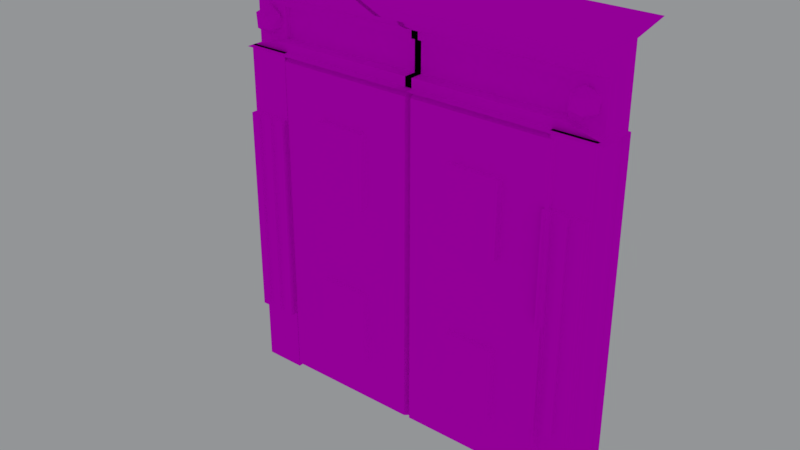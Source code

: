 # Source: newsPaperDoor.blend  (saved by Blender 2.77.0; exported with 4.5.12 LTS)
import bpy
from mathutils import Matrix  # noqa: F401  (used for matrix-valued properties, if any)

bpy.ops.wm.read_factory_settings(use_empty=True)
scene = bpy.context.scene
scene.name = 'Scene'

# ---- collections
col_collection_1 = bpy.data.collections.new('Collection 1'); scene.collection.children.link(col_collection_1)

# ---- images (referenced by path relative to the original .blend; pixels are not part of the script)
import os
ASSET_DIR = os.environ.get("B2B_ASSET_DIR", "")  # directory of the original .blend (textures are referenced by path, not embedded)
HERE = os.path.dirname(os.path.abspath(__file__))  # packed textures are extracted next to this script under _unpacked/

def load_image(name, relpath, width, height, colorspace="sRGB"):
    """Load a texture the original file referenced (path relative to the .blend, or extracted next to this script)."""
    p = next((c for c in (os.path.join(HERE, relpath), os.path.join(ASSET_DIR, relpath)) if relpath and os.path.exists(c)), "")
    if p:
        img = bpy.data.images.load(p, check_existing=True)
        img.name = name
    else:  # same state as the original file: an image datablock whose file is absent (Cycles renders it pink)
        img = bpy.data.images.new(name, width, height)
        img.source = "FILE"
        img.filepath = "//" + (relpath or name)
    img.colorspace_settings.name = colorspace
    return img
img_colorpalette_jpg_001 = load_image('colorPalette.jpg.001', 'colorPalette.jpg', 1024, 1024, 'sRGB')

# ---- materials (node trees are filled in below, after node groups)
mat_material = bpy.data.materials.new('Material')
mat_material.alpha_threshold = 0.0
mat_material.roughness = 0.5
mat_material.line_color = (0.0, 0.0, 0.0, 1.0)

# ---- material node trees
mat_material.use_nodes = True; mat_material.node_tree.nodes.clear()
_N = mat_material.node_tree.nodes; _L = mat_material.node_tree.links
n0 = _N.new('ShaderNodeOutputMaterial'); n0.name = 'Material Output'; n0.location = (300, 300)
n1 = _N.new('ShaderNodeBsdfDiffuse'); n1.name = 'Diffuse BSDF'; n1.location = (10, 300)
n2 = _N.new('ShaderNodeTexCoord'); n2.name = 'Texture Coordinate'; n2.location = (-183, 230)
n3 = _N.new('ShaderNodeTexImage'); n3.name = 'Image Texture'; n3.location = (228, 132)
n3.width = 140
n3.image = img_colorpalette_jpg_001
_L.new(n1.outputs[0], n0.inputs[0])
_L.new(n2.outputs[2], n3.inputs[0])
_L.new(n3.outputs[0], n1.inputs[0])
n0.is_active_output = True

# ---- world
world_world = bpy.data.worlds.new('World'); scene.world = world_world
world_world.color = (0.2908, 0.3019, 0.3108)
world_world.use_sun_shadow = False
world_world.sun_shadow_jitter_overblur = 0.0
world_world.cycles.sampling_method = 'MANUAL'

# ---- meshes
me_cube_003 = bpy.data.meshes.new('Cube.003')
me_cube_003.from_pydata([(1.9, -5.549, 0.04611), (-1.833, -5.303, 0.04611), (-1.833, -5.549, 0.04611), (-1.833, -5.303, 3.431), (-1.833, -5.549, 3.431), (-1.833, -5.649, 3.431), (-1.833, -5.727, 3.431), (-1.419, -5.549, 0.04611), (1.486, -5.549, 0.04611), (-1.419, -5.549, 3.431), (-1.392, -5.686, 0.1095), (-1.392, -5.686, 3.367), (0.03338, -5.549, 3.431), (0.006177, -5.686, 0.1095), (0.006177, -5.686, 3.367), (0.03338, -5.549, 0.04611), (-1.833, -5.303, 1.738), (0.006177, -5.686, 1.738), (0.03338, -5.549, 1.738), (-1.392, -5.686, 1.738), (-1.419, -5.549, 1.738), (-0.4387, -5.686, 1.294), (-0.9474, -5.686, 1.294), (-0.9474, -5.686, 0.5543), (-0.4387, -5.686, 0.5543), (-0.4387, -5.686, 2.922), (-0.9474, -5.686, 2.922), (-0.9474, -5.686, 2.183), (-0.4387, -5.686, 2.183), (-0.9474, -5.758, 1.294), (-0.4387, -5.758, 1.294), (-0.4387, -5.758, 0.5543), (-0.9474, -5.758, 0.5543), (-0.9474, -5.758, 2.922), (-0.4387, -5.758, 2.922), (-0.4387, -5.758, 2.183), (-0.9474, -5.758, 2.183), (0.03338, -5.549, 0.04611), (0.03338, -5.303, 0.04611), (0.03338, -5.303, 3.431), (0.03338, -5.549, 3.431), (0.03338, -5.649, 3.431), (0.03338, -5.727, 3.431), (0.03338, -5.303, 1.738), (-1.826, -5.549, 0.04611), (1.907, -5.303, 0.04611), (1.907, -5.549, 0.04611), (1.907, -5.303, 3.431), (1.907, -5.549, 3.431), (1.907, -5.649, 3.431), (1.907, -5.727, 3.431), (1.493, -5.549, 0.04611), (1.493, -5.549, 3.431), (1.503, -5.762, 0.6906), (1.503, -5.762, 2.786), (1.493, -5.762, 0.04611), (1.493, -5.762, 3.431), (1.503, -5.796, 2.786), (1.466, -5.686, 0.1095), (1.466, -5.686, 3.367), (0.04061, -5.549, 3.431), (0.06782, -5.686, 0.1095), (0.06782, -5.686, 3.367), (0.04061, -5.549, 0.04611), (1.503, -5.83, 2.786), (1.907, -5.303, 1.738), (0.06782, -5.686, 1.738), (1.493, -5.762, 1.738), (1.503, -5.762, 1.738), (1.503, -5.796, 1.738), (0.04061, -5.549, 1.738), (1.466, -5.686, 1.738), (1.493, -5.549, 1.738), (1.503, -5.83, 1.738), (0.5126, -5.686, 1.294), (1.021, -5.686, 1.294), (1.021, -5.686, 0.5543), (0.5126, -5.686, 0.5543), (0.5126, -5.686, 2.922), (1.021, -5.686, 2.922), (1.021, -5.686, 2.183), (0.5126, -5.686, 2.183), (1.021, -5.758, 1.294), (0.5126, -5.758, 1.294), (0.5126, -5.758, 0.5543), (1.021, -5.758, 0.5543), (1.021, -5.758, 2.922), (0.5126, -5.758, 2.922), (0.5126, -5.758, 2.183), (1.021, -5.758, 2.183), (0.04061, -5.549, 0.04611), (0.04061, -5.303, 0.04611), (0.04061, -5.303, 3.431), (0.04061, -5.549, 3.431), (0.04061, -5.649, 3.431), (0.04061, -5.727, 3.431), (0.04061, -5.303, 1.738), (-2.029, -5.207, 4.329), (-1.833, -5.207, 0.04611), (-2.029, -5.453, 4.329), (-1.833, -5.453, 0.04611), (-1.833, -5.207, 3.431), (-1.833, -5.453, 3.431), (-1.833, -5.453, 3.917), (-1.833, -5.207, 3.917), (-1.833, -5.453, 4.123), (-1.833, -5.207, 4.123), (-2.029, -5.782, 4.329), (-1.833, -5.782, 4.123), (-2.029, -6.272, 4.329), (-1.833, -6.011, 4.123), (-1.833, -5.551, 3.917), (-1.833, -5.782, 4.123), (-1.833, -5.639, 3.933), (-1.833, -5.714, 3.978), (-1.833, -5.764, 4.045), (-1.497, -5.552, 3.521), (-1.497, -5.552, 3.827), (-1.833, -5.552, 3.917), (-1.833, -5.552, 3.431), (-1.497, -5.507, 3.827), (-1.497, -5.507, 3.521), (-1.656, -5.595, 3.551), (-1.556, -5.668, 3.628), (-1.695, -5.713, 3.628), (-1.781, -5.595, 3.628), (-1.695, -5.476, 3.628), (-1.556, -5.521, 3.628), (-1.618, -5.713, 3.753), (-1.757, -5.668, 3.753), (-1.757, -5.521, 3.753), (-1.618, -5.476, 3.753), (-1.532, -5.595, 3.753), (-1.656, -5.595, 3.83), (-1.833, -5.631, 3.431), (-1.497, -5.631, 3.521), (-1.419, -5.453, 0.04611), (-1.419, -5.453, 3.431), (-1.823, -5.665, 0.6906), (-1.823, -5.665, 2.786), (-1.429, -5.665, 0.6906), (-1.429, -5.665, 2.786), (-1.833, -5.665, 0.04611), (-1.833, -5.665, 3.431), (-1.419, -5.665, 0.04611), (-1.419, -5.665, 3.431), (-1.823, -5.699, 0.6906), (-1.823, -5.699, 2.786), (-1.429, -5.699, 0.6906), (-1.429, -5.699, 2.786), (-1.745, -5.699, 2.786), (-1.666, -5.699, 2.786), (-1.587, -5.699, 2.786), (-1.508, -5.699, 2.786), (-1.745, -5.699, 0.6906), (-1.666, -5.699, 0.6906), (-1.587, -5.699, 0.6906), (-1.508, -5.699, 0.6906), (-1.587, -5.733, 0.6906), (-1.666, -5.733, 0.6906), (-1.745, -5.733, 0.6906), (-1.587, -5.733, 2.786), (-1.666, -5.733, 2.786), (-1.745, -5.733, 2.786), (-1.823, -5.733, 2.786), (-1.823, -5.733, 0.6906), (-1.429, -5.733, 0.6906), (-1.508, -5.733, 0.6906), (-1.429, -5.733, 2.786), (-1.508, -5.733, 2.786), (-1.833, -5.207, 1.738), (-1.833, -5.453, 1.738), (-1.833, -5.665, 1.738), (-1.419, -5.665, 1.738), (-1.823, -5.665, 1.738), (-1.429, -5.665, 1.738), (-1.823, -5.699, 1.738), (-1.429, -5.699, 1.738), (-1.508, -5.733, 1.738), (-1.587, -5.733, 1.738), (-1.666, -5.733, 1.738), (-1.745, -5.733, 1.738), (-1.745, -5.699, 1.738), (-1.666, -5.699, 1.738), (-1.587, -5.699, 1.738), (-1.508, -5.699, 1.738), (-1.419, -5.453, 1.738), (-1.429, -5.733, 1.738), (-1.823, -5.733, 1.738), (0.03338, -5.453, 4.329), (0.03338, -5.207, 4.329), (0.03338, -5.207, 3.431), (0.03338, -5.453, 3.917), (0.03338, -5.207, 3.917), (0.03338, -5.207, 4.123), (0.03338, -5.782, 4.329), (0.03338, -5.552, 3.917), (0.03338, -5.782, 4.123), (0.03338, -6.272, 4.329), (0.03338, -6.011, 4.123), (0.03338, -5.551, 3.917), (0.03338, -5.639, 3.933), (0.03338, -5.714, 3.978), (0.03338, -5.764, 4.045), (0.03338, -5.782, 4.123), (0.03338, -5.552, 3.827), (0.03338, -5.552, 3.521), (0.03338, -5.507, 3.827), (0.03338, -5.507, 3.521), (0.03338, -5.631, 3.431), (0.03338, -5.631, 3.521), (2.029, -5.207, 4.329), (1.833, -5.207, 0.04611), (2.029, -5.453, 4.329), (1.833, -5.453, 0.04611), (1.833, -5.207, 3.431), (1.833, -5.453, 3.431), (1.833, -5.453, 3.917), (1.833, -5.207, 3.917), (1.833, -5.453, 4.123), (1.833, -5.207, 4.123), (2.029, -5.782, 4.329), (1.833, -5.782, 4.123), (2.029, -6.272, 4.329), (1.833, -6.011, 4.123), (1.833, -5.551, 3.917), (1.833, -5.782, 4.123), (1.833, -5.639, 3.933), (1.833, -5.714, 3.978), (1.833, -5.764, 4.045), (1.497, -5.552, 3.521), (1.497, -5.552, 3.827), (1.833, -5.552, 3.917), (1.833, -5.552, 3.431), (1.497, -5.507, 3.827), (1.497, -5.507, 3.521), (1.656, -5.595, 3.551), (1.556, -5.668, 3.628), (1.695, -5.713, 3.628), (1.781, -5.595, 3.628), (1.695, -5.476, 3.628), (1.556, -5.521, 3.628), (1.618, -5.713, 3.753), (1.757, -5.668, 3.753), (1.757, -5.521, 3.753), (1.618, -5.476, 3.753), (1.532, -5.595, 3.753), (1.656, -5.595, 3.83), (1.833, -5.631, 3.431), (1.497, -5.631, 3.521), (1.419, -5.453, 0.04611), (1.419, -5.453, 3.431), (1.823, -5.665, 0.6906), (1.823, -5.665, 2.786), (1.429, -5.665, 0.6906), (1.429, -5.665, 2.786), (1.833, -5.665, 0.04611), (1.833, -5.665, 3.431), (1.419, -5.665, 0.04611), (1.419, -5.665, 3.431), (1.823, -5.699, 0.6906), (1.823, -5.699, 2.786), (1.429, -5.699, 0.6906), (1.429, -5.699, 2.786), (1.745, -5.699, 2.786), (1.666, -5.699, 2.786), (1.587, -5.699, 2.786), (1.508, -5.699, 2.786), (1.745, -5.699, 0.6906), (1.666, -5.699, 0.6906), (1.587, -5.699, 0.6906), (1.508, -5.699, 0.6906), (1.587, -5.733, 0.6906), (1.666, -5.733, 0.6906), (1.745, -5.733, 0.6906), (1.587, -5.733, 2.786), (1.666, -5.733, 2.786), (1.745, -5.733, 2.786), (1.823, -5.733, 2.786), (1.823, -5.733, 0.6906), (1.429, -5.733, 0.6906), (1.508, -5.733, 0.6906), (1.429, -5.733, 2.786), (1.508, -5.733, 2.786), (1.833, -5.207, 1.738), (1.833, -5.453, 1.738), (1.833, -5.665, 1.738), (1.419, -5.665, 1.738), (1.823, -5.665, 1.738), (1.429, -5.665, 1.738), (1.823, -5.699, 1.738), (1.429, -5.699, 1.738), (1.508, -5.733, 1.738), (1.587, -5.733, 1.738), (1.666, -5.733, 1.738), (1.745, -5.733, 1.738), (1.745, -5.699, 1.738), (1.666, -5.699, 1.738), (1.587, -5.699, 1.738), (1.508, -5.699, 1.738), (1.419, -5.453, 1.738), (1.429, -5.733, 1.738), (1.823, -5.733, 1.738), (-0.03338, -5.453, 4.329), (-0.03338, -5.207, 4.329), (-0.03338, -5.207, 3.431), (-0.03338, -5.453, 3.917), (-0.03338, -5.207, 3.917), (-0.03338, -5.207, 4.123), (-0.03338, -5.782, 4.329), (-0.03338, -5.552, 3.917), (-0.03338, -5.782, 4.123), (-0.03338, -6.272, 4.329), (-0.03338, -6.011, 4.123), (-0.03338, -5.551, 3.917), (-0.03338, -5.639, 3.933), (-0.03338, -5.714, 3.978), (-0.03338, -5.764, 4.045), (-0.03338, -5.782, 4.123), (-0.03338, -5.552, 3.827), (-0.03338, -5.552, 3.521), (-0.03338, -5.507, 3.827), (-0.03338, -5.507, 3.521), (-0.03338, -5.631, 3.431), (-0.03338, -5.631, 3.521)], [(37, 0), (8, 0), (2, 7), (90, 44), (46, 51)], [(38, 43, 39, 12, 18, 15), (25, 26, 33, 34), (20, 7, 10, 19), (12, 9, 11, 14), (7, 15, 13, 10), (18, 12, 14, 17), (15, 18, 17, 13), (9, 20, 19, 11), (21, 22, 29, 30), (17, 19, 22, 21), (19, 10, 23, 22), (10, 13, 24, 23), (13, 17, 21, 24), (14, 11, 26, 25), (11, 19, 27, 26), (19, 17, 28, 27), (17, 14, 25, 28), (30, 29, 32, 31), (34, 33, 36, 35), (24, 21, 30, 31), (28, 25, 34, 35), (22, 23, 32, 29), (26, 27, 36, 33), (23, 24, 31, 32), (27, 28, 35, 36), (3, 39, 43, 16), (5, 41, 42, 6), (4, 40, 41, 5), (16, 43, 38, 1), (2, 1, 38, 37), (92, 96, 91, 63, 70, 60), (68, 67, 55, 53), (68, 69, 57, 54), (78, 87, 86, 79), (72, 71, 58, 51), (60, 62, 59, 52), (51, 58, 61, 63), (70, 66, 62, 60), (69, 73, 64, 57), (63, 61, 66, 70), (52, 59, 71, 72), (74, 83, 82, 75), (54, 56, 67, 68), (51, 55, 67, 72), (66, 74, 75, 71), (71, 75, 76, 58), (58, 76, 77, 61), (61, 77, 74, 66), (62, 78, 79, 59), (59, 79, 80, 71), (71, 80, 81, 66), (66, 81, 78, 62), (83, 84, 85, 82), (87, 88, 89, 86), (77, 84, 83, 74), (81, 88, 87, 78), (75, 82, 85, 76), (79, 86, 89, 80), (76, 85, 84, 77), (80, 89, 88, 81), (47, 65, 96, 92), (49, 50, 95, 94), (48, 49, 94, 93), (65, 45, 91, 96), (46, 90, 91, 45), (39, 3, 4, 40), (92, 93, 48, 47), (189, 190, 97, 99), (171, 170, 98, 100), (103, 104, 101, 102), (103, 102, 119, 118), (189, 99, 107, 195), (105, 106, 104, 103), (99, 97, 106, 105), (105, 103, 111, 113, 114, 115, 112, 108), (117, 116, 121, 120), (99, 105, 108, 107), (198, 109, 110, 199), (195, 107, 109, 198), (107, 108, 110, 109), (197, 108, 112, 204), (192, 103, 118, 196), (116, 117, 118, 119), (207, 120, 121, 208), (205, 117, 120, 207), (122, 123, 124), (123, 122, 127), (122, 124, 125), (122, 125, 126), (122, 126, 127), (123, 127, 132), (124, 123, 128), (125, 124, 129), (126, 125, 130), (127, 126, 131), (123, 132, 128), (124, 128, 129), (125, 129, 130), (126, 130, 131), (127, 131, 132), (128, 132, 133), (129, 128, 133), (130, 129, 133), (131, 130, 133), (132, 131, 133), (210, 135, 134, 209), (116, 119, 134, 135), (206, 116, 135, 210), (100, 136, 144, 142), (138, 140, 148, 157, 156, 155, 154, 146), (137, 102, 143, 145), (171, 100, 142, 172), (186, 137, 145, 173), (174, 139, 143, 172), (175, 140, 144, 173), (139, 141, 145, 143), (140, 138, 142, 144), (155, 156, 158, 159), (175, 141, 149, 177), (174, 138, 146, 176), (141, 139, 147, 150, 151, 152, 153, 149), (157, 148, 166, 167), (146, 154, 160, 165), (177, 149, 168, 187), (182, 154, 155, 183), (184, 156, 157, 185), (152, 151, 162, 161), (149, 153, 169, 168), (184, 152, 161, 179), (185, 157, 167, 178), (183, 155, 159, 180), (150, 147, 164, 163), (182, 150, 163, 181), (180, 159, 158, 179), (178, 167, 166, 187), (188, 165, 160, 181), (176, 146, 165, 188), (147, 176, 188, 164), (164, 188, 181, 163), (169, 178, 187, 168), (162, 180, 179, 161), (154, 182, 181, 160), (151, 183, 180, 162), (153, 185, 178, 169), (156, 184, 179, 158), (152, 184, 185, 153), (150, 182, 183, 151), (148, 177, 187, 166), (139, 174, 176, 147), (140, 175, 177, 148), (141, 175, 173, 145), (138, 174, 172, 142), (136, 186, 173, 144), (102, 171, 172, 143), (102, 101, 170, 171), (116, 206, 208, 121), (117, 205, 196, 118), (115, 203, 204, 112), (114, 202, 203, 115), (113, 201, 202, 114), (111, 200, 201, 113), (108, 197, 199, 110), (103, 192, 200, 111), (97, 190, 194, 106), (106, 194, 193, 104), (104, 193, 191, 101), (303, 213, 211, 304), (285, 214, 212, 284), (217, 216, 215, 218), (217, 232, 233, 216), (303, 309, 221, 213), (219, 217, 218, 220), (213, 219, 220, 211), (219, 222, 226, 229, 228, 227, 225, 217), (231, 234, 235, 230), (213, 221, 222, 219), (312, 313, 224, 223), (309, 312, 223, 221), (221, 223, 224, 222), (311, 318, 226, 222), (306, 310, 232, 217), (230, 233, 232, 231), (321, 322, 235, 234), (319, 321, 234, 231), (236, 238, 237), (237, 241, 236), (236, 239, 238), (236, 240, 239), (236, 241, 240), (237, 246, 241), (238, 242, 237), (239, 243, 238), (240, 244, 239), (241, 245, 240), (237, 242, 246), (238, 243, 242), (239, 244, 243), (240, 245, 244), (241, 246, 245), (242, 247, 246), (243, 247, 242), (244, 247, 243), (245, 247, 244), (246, 247, 245), (324, 323, 248, 249), (230, 249, 248, 233), (320, 324, 249, 230), (214, 256, 258, 250), (252, 260, 268, 269, 270, 271, 262, 254), (251, 259, 257, 216), (285, 286, 256, 214), (300, 287, 259, 251), (288, 286, 257, 253), (253, 257, 259, 255), (254, 258, 256, 252), (269, 273, 272, 270), (288, 290, 260, 252), (255, 263, 267, 266, 265, 264, 261, 253), (271, 281, 280, 262), (260, 279, 274, 268), (296, 297, 269, 268), (298, 299, 271, 270), (266, 275, 276, 265), (263, 282, 283, 267), (298, 293, 275, 266), (299, 292, 281, 271), (297, 294, 273, 269), (264, 277, 278, 261), (296, 295, 277, 264), (294, 293, 272, 273), (292, 301, 280, 281), (302, 295, 274, 279), (290, 302, 279, 260), (261, 278, 302, 290), (278, 277, 295, 302), (283, 282, 301, 292), (276, 275, 293, 294), (268, 274, 295, 296), (265, 276, 294, 297), (267, 283, 292, 299), (270, 272, 293, 298), (266, 267, 299, 298), (264, 265, 297, 296), (262, 280, 301, 291), (253, 261, 290, 288), (254, 262, 291, 289), (252, 256, 286, 288), (216, 257, 286, 285), (216, 285, 284, 215), (230, 235, 322, 320), (231, 232, 310, 319), (229, 226, 318, 317), (228, 229, 317, 316), (227, 228, 316, 315), (225, 227, 315, 314), (222, 224, 313, 311), (217, 225, 314, 306), (211, 220, 308, 304), (220, 218, 307, 308), (218, 215, 305, 307)])
_uv = me_cube_003.uv_layers.new(name='UVMap')
_uv.uv.foreach_set('vector', [0.5582, 0.2409, 0.5582, 0.2401, 0.5582, 0.2392, 0.5599, 0.2404, 0.5599, 0.2396, 0.5599, 0.2388, 0.5504, 0.2544, 0.5504, 0.2542, 0.5504, 0.2542, 0.5504, 0.2544, 0.5578, 0.2508, 0.5578, 0.2499, 0.5578, 0.25, 0.5578, 0.2508, 0.5609, 0.2401, 0.5609, 0.2409, 0.5608, 0.2408, 0.5608, 0.2402, 0.5598, 0.239, 0.5598, 0.2397, 0.5597, 0.2397, 0.5597, 0.239, 0.5599, 0.2396, 0.5599, 0.2404, 0.5598, 0.2404, 0.5598, 0.2396, 0.5599, 0.2388, 0.5599, 0.2396, 0.5598, 0.2396, 0.5598, 0.2388, 0.5578, 0.2516, 0.5578, 0.2508, 0.5578, 0.2508, 0.5578, 0.2516, 0.5504, 0.2544, 0.5504, 0.2542, 0.5504, 0.2542, 0.5504, 0.2544, 0.5593, 0.2396, 0.5597, 0.2396, 0.5596, 0.2398, 0.5594, 0.2398, 0.5597, 0.2396, 0.5597, 0.2404, 0.5596, 0.2402, 0.5596, 0.2398, 0.5597, 0.2404, 0.5593, 0.2404, 0.5594, 0.2402, 0.5596, 0.2402, 0.5593, 0.2404, 0.5593, 0.2396, 0.5594, 0.2398, 0.5594, 0.2402, 0.5593, 0.2388, 0.5597, 0.2388, 0.5596, 0.239, 0.5594, 0.239, 0.5597, 0.2388, 0.5597, 0.2396, 0.5596, 0.2394, 0.5596, 0.239, 0.5597, 0.2396, 0.5593, 0.2396, 0.5594, 0.2394, 0.5596, 0.2394, 0.5593, 0.2396, 0.5593, 0.2388, 0.5594, 0.239, 0.5594, 0.2394, 0.5591, 0.2408, 0.5589, 0.2408, 0.5589, 0.2404, 0.5591, 0.2404, 0.5588, 0.2404, 0.5589, 0.2404, 0.5589, 0.2408, 0.5588, 0.2408, 0.5608, 0.2408, 0.5608, 0.2404, 0.5608, 0.2404, 0.5608, 0.2408, 0.5578, 0.2516, 0.5578, 0.2519, 0.5578, 0.2519, 0.5578, 0.2516, 0.5617, 0.2404, 0.5617, 0.2408, 0.5617, 0.2408, 0.5617, 0.2404, 0.562, 0.2377, 0.562, 0.2374, 0.562, 0.2374, 0.562, 0.2377, 0.5504, 0.2542, 0.5504, 0.2544, 0.5504, 0.2544, 0.5504, 0.2542, 0.5587, 0.2406, 0.5587, 0.2409, 0.5587, 0.2409, 0.5587, 0.2406, 0.5576, 0.2392, 0.5582, 0.2392, 0.5582, 0.2401, 0.5576, 0.2401, 0.5487, 0.2533, 0.5487, 0.2542, 0.5487, 0.2542, 0.5487, 0.2533, 0.5487, 0.2533, 0.5487, 0.2542, 0.5487, 0.2542, 0.5487, 0.2533, 0.5576, 0.2401, 0.5582, 0.2401, 0.5582, 0.2409, 0.5576, 0.2409, 0.5598, 0.2388, 0.5598, 0.2388, 0.5598, 0.2397, 0.5598, 0.2397, 0.5582, 0.2392, 0.5582, 0.2401, 0.5582, 0.2409, 0.5599, 0.2388, 0.5599, 0.2396, 0.5599, 0.2404, 0.5556, 0.2531, 0.5556, 0.2531, 0.5556, 0.2539, 0.5556, 0.2536, 0.5606, 0.2532, 0.5607, 0.2532, 0.5607, 0.2527, 0.5606, 0.2527, 0.5504, 0.2544, 0.5504, 0.2544, 0.5504, 0.2542, 0.5504, 0.2542, 0.5578, 0.2508, 0.5578, 0.2508, 0.5578, 0.25, 0.5578, 0.2499, 0.5609, 0.2401, 0.5608, 0.2402, 0.5608, 0.2408, 0.5609, 0.2409, 0.5598, 0.239, 0.5597, 0.239, 0.5597, 0.2397, 0.5598, 0.2397, 0.5599, 0.2396, 0.5598, 0.2396, 0.5598, 0.2404, 0.5599, 0.2404, 0.5607, 0.2532, 0.5607, 0.2532, 0.5607, 0.2527, 0.5607, 0.2527, 0.5599, 0.2388, 0.5598, 0.2388, 0.5598, 0.2396, 0.5599, 0.2396, 0.5578, 0.2516, 0.5578, 0.2516, 0.5578, 0.2508, 0.5578, 0.2508, 0.5504, 0.2544, 0.5504, 0.2544, 0.5504, 0.2542, 0.5504, 0.2542, 0.5556, 0.2526, 0.5556, 0.2523, 0.5556, 0.2531, 0.5556, 0.2531, 0.5592, 0.2498, 0.5592, 0.2498, 0.5592, 0.2507, 0.5592, 0.2507, 0.5593, 0.2396, 0.5594, 0.2398, 0.5596, 0.2398, 0.5597, 0.2396, 0.5597, 0.2396, 0.5596, 0.2398, 0.5596, 0.2402, 0.5597, 0.2404, 0.5597, 0.2404, 0.5596, 0.2402, 0.5594, 0.2402, 0.5593, 0.2404, 0.5593, 0.2404, 0.5594, 0.2402, 0.5594, 0.2398, 0.5593, 0.2396, 0.5593, 0.2388, 0.5594, 0.239, 0.5596, 0.239, 0.5597, 0.2388, 0.5597, 0.2388, 0.5596, 0.239, 0.5596, 0.2394, 0.5597, 0.2396, 0.5597, 0.2396, 0.5596, 0.2394, 0.5594, 0.2394, 0.5593, 0.2396, 0.5593, 0.2396, 0.5594, 0.2394, 0.5594, 0.239, 0.5593, 0.2388, 0.5591, 0.2408, 0.5591, 0.2404, 0.5589, 0.2404, 0.5589, 0.2408, 0.5588, 0.2404, 0.5588, 0.2408, 0.5589, 0.2408, 0.5589, 0.2404, 0.5608, 0.2408, 0.5608, 0.2408, 0.5608, 0.2404, 0.5608, 0.2404, 0.5578, 0.2516, 0.5578, 0.2516, 0.5578, 0.2519, 0.5578, 0.2519, 0.5617, 0.2404, 0.5617, 0.2404, 0.5617, 0.2408, 0.5617, 0.2408, 0.562, 0.2377, 0.562, 0.2377, 0.562, 0.2374, 0.562, 0.2374, 0.5504, 0.2542, 0.5504, 0.2542, 0.5504, 0.2544, 0.5504, 0.2544, 0.5587, 0.2406, 0.5587, 0.2406, 0.5587, 0.2409, 0.5587, 0.2409, 0.5576, 0.2392, 0.5576, 0.2401, 0.5582, 0.2401, 0.5582, 0.2392, 0.5487, 0.2533, 0.5487, 0.2533, 0.5487, 0.2542, 0.5487, 0.2542, 0.5487, 0.2533, 0.5487, 0.2533, 0.5487, 0.2542, 0.5487, 0.2542, 0.5576, 0.2401, 0.5576, 0.2409, 0.5582, 0.2409, 0.5582, 0.2401, 0.5598, 0.2388, 0.5598, 0.2397, 0.5598, 0.2397, 0.5598, 0.2388, 0.5582, 0.2392, 0.5576, 0.2392, 0.5487, 0.2533, 0.5487, 0.2542, 0.5582, 0.2392, 0.5487, 0.2542, 0.5487, 0.2533, 0.5576, 0.2392, 0.5606, 0.2396, 0.5606, 0.2396, 0.5606, 0.2406, 0.5606, 0.2406, 0.5577, 0.2512, 0.5578, 0.2512, 0.5578, 0.252, 0.5577, 0.252, 0.5577, 0.2501, 0.5578, 0.2501, 0.5578, 0.2504, 0.5577, 0.2504, 0.5577, 0.2501, 0.5577, 0.2504, 0.5577, 0.2504, 0.5577, 0.2501, 0.5606, 0.2396, 0.5606, 0.2406, 0.5605, 0.2406, 0.5605, 0.2396, 0.5577, 0.25, 0.5578, 0.25, 0.5578, 0.2501, 0.5577, 0.2501, 0.5577, 0.2499, 0.5578, 0.2499, 0.5578, 0.25, 0.5577, 0.25, 0.5577, 0.25, 0.5577, 0.2501, 0.5577, 0.2501, 0.5577, 0.2501, 0.5576, 0.2501, 0.5576, 0.2501, 0.5576, 0.25, 0.5576, 0.25, 0.5575, 0.2408, 0.5575, 0.2407, 0.5576, 0.2407, 0.5576, 0.2408, 0.5577, 0.2499, 0.5577, 0.25, 0.5576, 0.25, 0.5576, 0.2499, 0.5512, 0.253, 0.5512, 0.254, 0.5511, 0.2539, 0.5511, 0.253, 0.5605, 0.2396, 0.5605, 0.2406, 0.5603, 0.2406, 0.5603, 0.2396, 0.5576, 0.2499, 0.5576, 0.25, 0.5575, 0.25, 0.5575, 0.2499, 0.5482, 0.2318, 0.5482, 0.2318, 0.5482, 0.2318, 0.5482, 0.2318, 0.5618, 0.2408, 0.5618, 0.2399, 0.5618, 0.2399, 0.5618, 0.2408, 0.5564, 0.254, 0.5564, 0.254, 0.5565, 0.2542, 0.5563, 0.2542, 0.5587, 0.2408, 0.5587, 0.2401, 0.5588, 0.2401, 0.5588, 0.2408, 0.5546, 0.2523, 0.5546, 0.253, 0.5546, 0.253, 0.5546, 0.2523, 0.5609, 0.2405, 0.5609, 0.2405, 0.5609, 0.2404, 0.5609, 0.2405, 0.5609, 0.2405, 0.5609, 0.2405, 0.5609, 0.2405, 0.5609, 0.2404, 0.5609, 0.2404, 0.5609, 0.2405, 0.5609, 0.2404, 0.5609, 0.2405, 0.5609, 0.2405, 0.5609, 0.2405, 0.5609, 0.2405, 0.5614, 0.2459, 0.5614, 0.2458, 0.5614, 0.2458, 0.5617, 0.2408, 0.5618, 0.2408, 0.5618, 0.2408, 0.5534, 0.2543, 0.5534, 0.2542, 0.5535, 0.2542, 0.5534, 0.2543, 0.5534, 0.2543, 0.5535, 0.2543, 0.5617, 0.2409, 0.5617, 0.2408, 0.5617, 0.2408, 0.5614, 0.2459, 0.5614, 0.2458, 0.5614, 0.2459, 0.5617, 0.2408, 0.5618, 0.2408, 0.5617, 0.2409, 0.5534, 0.2543, 0.5535, 0.2542, 0.5535, 0.2543, 0.5617, 0.2408, 0.5617, 0.2408, 0.5617, 0.2408, 0.5614, 0.2458, 0.5614, 0.2458, 0.5614, 0.2458, 0.561, 0.2404, 0.561, 0.2404, 0.561, 0.2405, 0.5609, 0.2405, 0.561, 0.2404, 0.561, 0.2405, 0.561, 0.2405, 0.5609, 0.2405, 0.561, 0.2405, 0.561, 0.2405, 0.561, 0.2405, 0.561, 0.2405, 0.561, 0.2404, 0.561, 0.2405, 0.561, 0.2405, 0.5622, 0.2515, 0.5622, 0.2507, 0.5622, 0.2506, 0.5622, 0.2515, 0.5622, 0.2534, 0.5622, 0.2532, 0.5622, 0.2532, 0.5622, 0.2534, 0.5622, 0.2541, 0.5622, 0.2534, 0.5622, 0.2534, 0.5622, 0.2541, 0.5598, 0.2388, 0.5598, 0.239, 0.5597, 0.239, 0.5597, 0.2388, 0.5575, 0.2407, 0.5575, 0.2409, 0.5575, 0.2409, 0.5575, 0.2408, 0.5575, 0.2408, 0.5575, 0.2408, 0.5575, 0.2407, 0.5575, 0.2407, 0.5598, 0.2406, 0.5598, 0.2408, 0.5598, 0.2408, 0.5598, 0.2406, 0.5577, 0.2512, 0.5577, 0.252, 0.5576, 0.252, 0.5576, 0.2512, 0.5592, 0.2507, 0.5592, 0.2515, 0.5592, 0.2515, 0.5592, 0.2507, 0.5557, 0.2531, 0.5557, 0.2526, 0.5557, 0.2523, 0.5557, 0.2531, 0.5556, 0.2531, 0.5556, 0.2536, 0.5556, 0.2539, 0.5556, 0.2531, 0.5557, 0.2526, 0.5556, 0.2526, 0.5556, 0.2523, 0.5557, 0.2523, 0.5556, 0.2536, 0.5557, 0.2536, 0.5557, 0.2539, 0.5556, 0.2539, 0.5575, 0.2408, 0.5575, 0.2408, 0.5575, 0.2408, 0.5575, 0.2408, 0.5606, 0.2532, 0.5606, 0.2527, 0.5607, 0.2527, 0.5607, 0.2532, 0.5533, 0.2538, 0.5533, 0.2533, 0.5533, 0.2533, 0.5533, 0.2538, 0.5533, 0.2542, 0.5533, 0.2544, 0.5532, 0.2544, 0.5532, 0.2544, 0.5532, 0.2543, 0.5532, 0.2543, 0.5532, 0.2542, 0.5532, 0.2542, 0.5575, 0.2408, 0.5575, 0.2409, 0.5575, 0.2409, 0.5575, 0.2408, 0.5575, 0.2407, 0.5575, 0.2407, 0.5575, 0.2407, 0.5575, 0.2407, 0.5607, 0.2532, 0.5607, 0.2527, 0.5607, 0.2527, 0.5607, 0.2532, 0.5623, 0.2537, 0.5623, 0.2532, 0.5623, 0.2532, 0.5623, 0.2537, 0.5623, 0.2505, 0.5623, 0.25, 0.5623, 0.25, 0.5623, 0.2505, 0.5532, 0.2543, 0.5532, 0.2543, 0.5532, 0.2543, 0.5532, 0.2543, 0.5532, 0.2542, 0.5532, 0.2542, 0.5532, 0.2542, 0.5532, 0.2542, 0.5512, 0.2511, 0.5512, 0.2506, 0.5512, 0.2506, 0.5512, 0.2511, 0.5606, 0.2401, 0.5606, 0.2396, 0.5606, 0.2396, 0.5606, 0.2401, 0.5547, 0.2517, 0.5547, 0.2522, 0.5547, 0.2522, 0.5547, 0.2517, 0.5532, 0.2544, 0.5532, 0.2544, 0.5532, 0.2544, 0.5532, 0.2544, 0.5547, 0.2505, 0.5547, 0.251, 0.5547, 0.251, 0.5547, 0.2505, 0.5623, 0.252, 0.5623, 0.2525, 0.5623, 0.2525, 0.5623, 0.252, 0.5584, 0.2544, 0.5584, 0.2549, 0.5583, 0.2549, 0.5583, 0.2544, 0.551, 0.2544, 0.551, 0.2549, 0.551, 0.2549, 0.551, 0.2544, 0.5533, 0.2538, 0.5533, 0.2533, 0.5533, 0.2533, 0.5533, 0.2538, 0.5533, 0.2543, 0.5533, 0.2538, 0.5533, 0.2538, 0.5533, 0.2543, 0.551, 0.2539, 0.551, 0.2544, 0.551, 0.2544, 0.551, 0.2539, 0.5584, 0.2539, 0.5584, 0.2544, 0.5583, 0.2544, 0.5583, 0.2539, 0.5623, 0.2515, 0.5623, 0.252, 0.5623, 0.252, 0.5623, 0.2515, 0.5547, 0.25, 0.5547, 0.2505, 0.5547, 0.2505, 0.5547, 0.25, 0.5547, 0.2512, 0.5547, 0.2517, 0.5547, 0.2517, 0.5547, 0.2512, 0.5606, 0.2406, 0.5606, 0.2401, 0.5606, 0.2401, 0.5606, 0.2406, 0.5512, 0.2516, 0.5512, 0.2511, 0.5512, 0.2511, 0.5512, 0.2516, 0.5623, 0.251, 0.5623, 0.2505, 0.5623, 0.2505, 0.5623, 0.251, 0.5623, 0.2543, 0.5623, 0.2537, 0.5623, 0.2537, 0.5623, 0.2543, 0.5607, 0.2537, 0.5607, 0.2532, 0.5607, 0.2532, 0.5607, 0.2537, 0.5533, 0.2543, 0.5533, 0.2538, 0.5533, 0.2538, 0.5533, 0.2543, 0.5606, 0.2537, 0.5606, 0.2532, 0.5607, 0.2532, 0.5607, 0.2537, 0.5556, 0.2526, 0.5556, 0.2531, 0.5556, 0.2531, 0.5556, 0.2523, 0.5557, 0.2536, 0.5557, 0.2531, 0.5557, 0.2531, 0.5557, 0.2539, 0.5592, 0.2498, 0.5592, 0.2507, 0.5592, 0.2507, 0.5592, 0.2498, 0.5577, 0.2504, 0.5577, 0.2512, 0.5576, 0.2512, 0.5576, 0.2504, 0.5577, 0.2504, 0.5578, 0.2504, 0.5578, 0.2512, 0.5577, 0.2512, 0.5622, 0.2534, 0.5622, 0.2541, 0.5622, 0.2541, 0.5622, 0.2534, 0.5564, 0.254, 0.5564, 0.2533, 0.5565, 0.2533, 0.5565, 0.2542, 0.5621, 0.2506, 0.5621, 0.2515, 0.5621, 0.2515, 0.5621, 0.2506, 0.5622, 0.2506, 0.5622, 0.2515, 0.5621, 0.2515, 0.5621, 0.2506, 0.5617, 0.2399, 0.5617, 0.2408, 0.5617, 0.2408, 0.5617, 0.2399, 0.5618, 0.2399, 0.5618, 0.2408, 0.5617, 0.2408, 0.5617, 0.2399, 0.551, 0.2539, 0.551, 0.253, 0.5511, 0.253, 0.5511, 0.2539, 0.5618, 0.2399, 0.5618, 0.2408, 0.5618, 0.2408, 0.5618, 0.2399, 0.5576, 0.2388, 0.5582, 0.2388, 0.5582, 0.2389, 0.5576, 0.2389, 0.5576, 0.2389, 0.5582, 0.2389, 0.5582, 0.239, 0.5576, 0.239, 0.5576, 0.239, 0.5582, 0.239, 0.5582, 0.2392, 0.5576, 0.2392, 0.5606, 0.2396, 0.5606, 0.2406, 0.5606, 0.2406, 0.5606, 0.2396, 0.5577, 0.2512, 0.5577, 0.252, 0.5578, 0.252, 0.5578, 0.2512, 0.5577, 0.2501, 0.5577, 0.2504, 0.5578, 0.2504, 0.5578, 0.2501, 0.5577, 0.2501, 0.5577, 0.2501, 0.5577, 0.2504, 0.5577, 0.2504, 0.5606, 0.2396, 0.5605, 0.2396, 0.5605, 0.2406, 0.5606, 0.2406, 0.5577, 0.25, 0.5577, 0.2501, 0.5578, 0.2501, 0.5578, 0.25, 0.5577, 0.2499, 0.5577, 0.25, 0.5578, 0.25, 0.5578, 0.2499, 0.5577, 0.25, 0.5576, 0.25, 0.5576, 0.25, 0.5576, 0.2501, 0.5576, 0.2501, 0.5577, 0.2501, 0.5577, 0.2501, 0.5577, 0.2501, 0.5575, 0.2408, 0.5576, 0.2408, 0.5576, 0.2407, 0.5575, 0.2407, 0.5577, 0.2499, 0.5576, 0.2499, 0.5576, 0.25, 0.5577, 0.25, 0.5512, 0.253, 0.5511, 0.253, 0.5511, 0.2539, 0.5512, 0.254, 0.5605, 0.2396, 0.5603, 0.2396, 0.5603, 0.2406, 0.5605, 0.2406, 0.5576, 0.2499, 0.5575, 0.2499, 0.5575, 0.25, 0.5576, 0.25, 0.5482, 0.2318, 0.5482, 0.2318, 0.5482, 0.2318, 0.5482, 0.2318, 0.5618, 0.2408, 0.5618, 0.2408, 0.5618, 0.2399, 0.5618, 0.2399, 0.5564, 0.254, 0.5563, 0.2542, 0.5565, 0.2542, 0.5564, 0.254, 0.5587, 0.2408, 0.5588, 0.2408, 0.5588, 0.2401, 0.5587, 0.2401, 0.5546, 0.2523, 0.5546, 0.2523, 0.5546, 0.253, 0.5546, 0.253, 0.5609, 0.2405, 0.5609, 0.2404, 0.5609, 0.2405, 0.5609, 0.2405, 0.5609, 0.2405, 0.5609, 0.2405, 0.5609, 0.2405, 0.5609, 0.2404, 0.5609, 0.2404, 0.5609, 0.2405, 0.5609, 0.2405, 0.5609, 0.2404, 0.5609, 0.2405, 0.5609, 0.2405, 0.5609, 0.2405, 0.5614, 0.2459, 0.5614, 0.2458, 0.5614, 0.2458, 0.5617, 0.2408, 0.5618, 0.2408, 0.5618, 0.2408, 0.5534, 0.2543, 0.5535, 0.2542, 0.5534, 0.2542, 0.5534, 0.2543, 0.5535, 0.2543, 0.5534, 0.2543, 0.5617, 0.2409, 0.5617, 0.2408, 0.5617, 0.2408, 0.5614, 0.2459, 0.5614, 0.2459, 0.5614, 0.2458, 0.5617, 0.2408, 0.5617, 0.2409, 0.5618, 0.2408, 0.5534, 0.2543, 0.5535, 0.2543, 0.5535, 0.2542, 0.5617, 0.2408, 0.5617, 0.2408, 0.5617, 0.2408, 0.5614, 0.2458, 0.5614, 0.2458, 0.5614, 0.2458, 0.561, 0.2404, 0.561, 0.2405, 0.561, 0.2404, 0.5609, 0.2405, 0.561, 0.2405, 0.561, 0.2404, 0.561, 0.2405, 0.561, 0.2405, 0.5609, 0.2405, 0.561, 0.2405, 0.561, 0.2405, 0.561, 0.2405, 0.561, 0.2404, 0.561, 0.2405, 0.561, 0.2405, 0.5622, 0.2515, 0.5622, 0.2515, 0.5622, 0.2506, 0.5622, 0.2507, 0.5622, 0.2534, 0.5622, 0.2534, 0.5622, 0.2532, 0.5622, 0.2532, 0.5622, 0.2541, 0.5622, 0.2541, 0.5622, 0.2534, 0.5622, 0.2534, 0.5598, 0.2388, 0.5597, 0.2388, 0.5597, 0.239, 0.5598, 0.239, 0.5575, 0.2407, 0.5575, 0.2407, 0.5575, 0.2407, 0.5575, 0.2408, 0.5575, 0.2408, 0.5575, 0.2408, 0.5575, 0.2409, 0.5575, 0.2409, 0.5598, 0.2406, 0.5598, 0.2406, 0.5598, 0.2408, 0.5598, 0.2408, 0.5577, 0.2512, 0.5576, 0.2512, 0.5576, 0.252, 0.5577, 0.252, 0.5592, 0.2507, 0.5592, 0.2507, 0.5592, 0.2515, 0.5592, 0.2515, 0.5557, 0.2531, 0.5557, 0.2531, 0.5557, 0.2523, 0.5557, 0.2526, 0.5557, 0.2526, 0.5557, 0.2523, 0.5556, 0.2523, 0.5556, 0.2526, 0.5556, 0.2536, 0.5556, 0.2539, 0.5557, 0.2539, 0.5557, 0.2536, 0.5575, 0.2408, 0.5575, 0.2408, 0.5575, 0.2408, 0.5575, 0.2408, 0.5533, 0.2538, 0.5533, 0.2538, 0.5533, 0.2533, 0.5533, 0.2533, 0.5533, 0.2542, 0.5532, 0.2542, 0.5532, 0.2542, 0.5532, 0.2543, 0.5532, 0.2543, 0.5532, 0.2544, 0.5532, 0.2544, 0.5533, 0.2544, 0.5575, 0.2408, 0.5575, 0.2408, 0.5575, 0.2409, 0.5575, 0.2409, 0.5575, 0.2407, 0.5575, 0.2407, 0.5575, 0.2407, 0.5575, 0.2407, 0.5623, 0.2537, 0.5623, 0.2537, 0.5623, 0.2532, 0.5623, 0.2532, 0.5623, 0.2505, 0.5623, 0.2505, 0.5623, 0.25, 0.5623, 0.25, 0.5532, 0.2543, 0.5532, 0.2543, 0.5532, 0.2543, 0.5532, 0.2543, 0.5532, 0.2542, 0.5532, 0.2542, 0.5532, 0.2542, 0.5532, 0.2542, 0.5512, 0.2511, 0.5512, 0.2511, 0.5512, 0.2506, 0.5512, 0.2506, 0.5606, 0.2401, 0.5606, 0.2401, 0.5606, 0.2396, 0.5606, 0.2396, 0.5547, 0.2517, 0.5547, 0.2517, 0.5547, 0.2522, 0.5547, 0.2522, 0.5532, 0.2544, 0.5532, 0.2544, 0.5532, 0.2544, 0.5532, 0.2544, 0.5547, 0.2505, 0.5547, 0.2505, 0.5547, 0.251, 0.5547, 0.251, 0.5623, 0.252, 0.5623, 0.252, 0.5623, 0.2525, 0.5623, 0.2525, 0.5584, 0.2544, 0.5583, 0.2544, 0.5583, 0.2549, 0.5584, 0.2549, 0.551, 0.2544, 0.551, 0.2544, 0.551, 0.2549, 0.551, 0.2549, 0.5533, 0.2538, 0.5533, 0.2538, 0.5533, 0.2533, 0.5533, 0.2533, 0.5533, 0.2543, 0.5533, 0.2543, 0.5533, 0.2538, 0.5533, 0.2538, 0.551, 0.2539, 0.551, 0.2539, 0.551, 0.2544, 0.551, 0.2544, 0.5584, 0.2539, 0.5583, 0.2539, 0.5583, 0.2544, 0.5584, 0.2544, 0.5623, 0.2515, 0.5623, 0.2515, 0.5623, 0.252, 0.5623, 0.252, 0.5547, 0.25, 0.5547, 0.25, 0.5547, 0.2505, 0.5547, 0.2505, 0.5547, 0.2512, 0.5547, 0.2512, 0.5547, 0.2517, 0.5547, 0.2517, 0.5606, 0.2406, 0.5606, 0.2406, 0.5606, 0.2401, 0.5606, 0.2401, 0.5512, 0.2516, 0.5512, 0.2516, 0.5512, 0.2511, 0.5512, 0.2511, 0.5623, 0.251, 0.5623, 0.251, 0.5623, 0.2505, 0.5623, 0.2505, 0.5623, 0.2543, 0.5623, 0.2543, 0.5623, 0.2537, 0.5623, 0.2537, 0.5607, 0.2537, 0.5607, 0.2537, 0.5607, 0.2532, 0.5607, 0.2532, 0.5533, 0.2543, 0.5533, 0.2543, 0.5533, 0.2538, 0.5533, 0.2538, 0.5606, 0.2537, 0.5607, 0.2537, 0.5607, 0.2532, 0.5606, 0.2532, 0.5557, 0.2536, 0.5557, 0.2539, 0.5557, 0.2531, 0.5557, 0.2531, 0.5577, 0.2504, 0.5576, 0.2504, 0.5576, 0.2512, 0.5577, 0.2512, 0.5577, 0.2504, 0.5577, 0.2512, 0.5578, 0.2512, 0.5578, 0.2504, 0.5622, 0.2534, 0.5622, 0.2534, 0.5622, 0.2541, 0.5622, 0.2541, 0.5564, 0.254, 0.5565, 0.2542, 0.5565, 0.2533, 0.5564, 0.2533, 0.5621, 0.2506, 0.5621, 0.2506, 0.5621, 0.2515, 0.5621, 0.2515, 0.5622, 0.2506, 0.5621, 0.2506, 0.5621, 0.2515, 0.5622, 0.2515, 0.5617, 0.2399, 0.5617, 0.2399, 0.5617, 0.2408, 0.5617, 0.2408, 0.5618, 0.2399, 0.5617, 0.2399, 0.5617, 0.2408, 0.5618, 0.2408, 0.551, 0.2539, 0.5511, 0.2539, 0.5511, 0.253, 0.551, 0.253, 0.5618, 0.2399, 0.5618, 0.2399, 0.5618, 0.2408, 0.5618, 0.2408, 0.5576, 0.2388, 0.5576, 0.2389, 0.5582, 0.2389, 0.5582, 0.2388, 0.5576, 0.2389, 0.5576, 0.239, 0.5582, 0.239, 0.5582, 0.2389, 0.5576, 0.239, 0.5576, 0.2392, 0.5582, 0.2392, 0.5582, 0.239])
me_cube_003.materials.append(mat_material)
me_cube_003.use_remesh_preserve_volume = False
me_cube_003.use_remesh_preserve_attributes = False
me_cube_003.use_mirror_vertex_groups = False
me_cube_003.update()

# ---- objects
ob_newspaperdoor = bpy.data.objects.new('newsPaperDoor', me_cube_003)

# ---- transforms, parenting, visibility, modifiers, constraints
ob_newspaperdoor.location = (0.0, 4.957, 0.0)
ob_newspaperdoor.lock_rotations_4d = False
ob_newspaperdoor.empty_display_type = 'ARROWS'
ob_newspaperdoor.lineart.crease_threshold = 0.0

# ---- collection membership
col_collection_1.objects.link(ob_newspaperdoor)

# ---- scene / render settings (as saved in the file)
scene.frame_start = 1; scene.frame_end = 250; scene.frame_set(225)
scene.render.engine = 'CYCLES'
scene.render.resolution_percentage = 50
scene.render.dither_intensity = 0.0
scene.cycles.use_denoising = False
scene.cycles.samples = 128
scene.cycles.sampling_pattern = 'TABULATED_SOBOL'
scene.cycles.light_sampling_threshold = 0.0
scene.cycles.use_adaptive_sampling = False
scene.cycles.use_light_tree = False
scene.cycles.blur_glossy = 0.0
scene.cycles.sample_clamp_indirect = 0.0
scene.view_settings.view_transform = 'Standard'
bpy.context.view_layer.update()

# ---- added for rendering (the .blend has no active camera): camera
cam_auto = bpy.data.cameras.new('AutoCamera')
cam_auto.lens = 50.0
cam_auto.sensor_width = 36.0
cam_auto.clip_end = 1000.0
ob_auto_camera = bpy.data.objects.new('AutoCamera', cam_auto)
scene.collection.objects.link(ob_auto_camera)
ob_auto_camera.location = (5.54694, -7.43837, 6.62525)
ob_auto_camera.rotation_euler = (1.09748, -7.21219e-08, 0.694738)
scene.camera = ob_auto_camera
bpy.context.view_layer.update()
